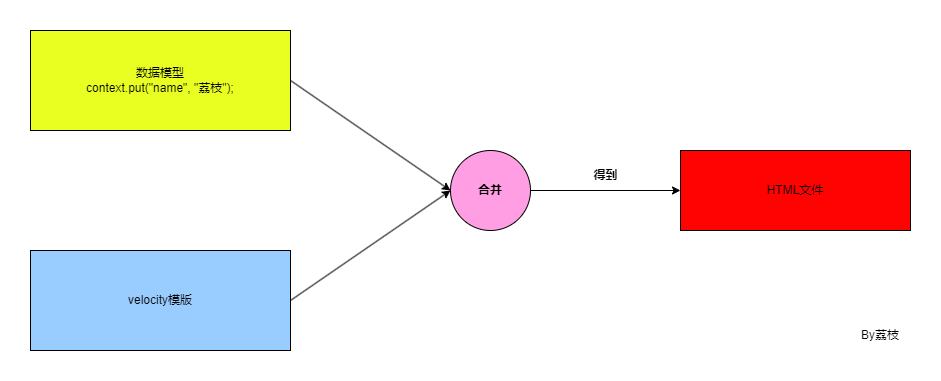

The diagram above was exported from draw.io. Its source (the exported page's mxGraphModel, read from the mxfile embedded in the PNG):
<mxGraphModel dx="1461" dy="765" grid="1" gridSize="10" guides="1" tooltips="1" connect="1" arrows="1" fold="1" page="1" pageScale="1" pageWidth="827" pageHeight="1169" math="0" shadow="0">
  <root>
    <mxCell id="0" />
    <mxCell id="1" parent="0" />
    <mxCell id="ya9tiiwN8NHs04q2R9x7-12" style="edgeStyle=orthogonalEdgeStyle;rounded=0;orthogonalLoop=1;jettySize=auto;html=1;" edge="1" parent="1" source="ya9tiiwN8NHs04q2R9x7-4" target="ya9tiiwN8NHs04q2R9x7-9">
      <mxGeometry relative="1" as="geometry" />
    </mxCell>
    <mxCell id="ya9tiiwN8NHs04q2R9x7-4" value="&lt;b&gt;合并&lt;/b&gt;" style="ellipse;whiteSpace=wrap;html=1;aspect=fixed;fillColor=#FF9EE2;" vertex="1" parent="1">
      <mxGeometry x="500" y="240" width="80" height="80" as="geometry" />
    </mxCell>
    <mxCell id="ya9tiiwN8NHs04q2R9x7-1" value="数据模型&lt;div&gt;context.put(&quot;name&quot;, &quot;荔枝&quot;);&lt;br&gt;&lt;/div&gt;" style="rounded=0;whiteSpace=wrap;html=1;fillColor=#E9FF21;" vertex="1" parent="1">
      <mxGeometry x="80" y="120" width="260" height="100" as="geometry" />
    </mxCell>
    <mxCell id="ya9tiiwN8NHs04q2R9x7-2" value="velocity模版" style="rounded=0;whiteSpace=wrap;html=1;fillColor=#99CCFF;" vertex="1" parent="1">
      <mxGeometry x="80" y="340" width="260" height="100" as="geometry" />
    </mxCell>
    <mxCell id="ya9tiiwN8NHs04q2R9x7-7" value="" style="endArrow=classic;html=1;rounded=0;exitX=1;exitY=0.5;exitDx=0;exitDy=0;entryX=0;entryY=0.5;entryDx=0;entryDy=0;" edge="1" parent="1" source="ya9tiiwN8NHs04q2R9x7-1" target="ya9tiiwN8NHs04q2R9x7-4">
      <mxGeometry width="50" height="50" relative="1" as="geometry">
        <mxPoint x="480" y="420" as="sourcePoint" />
        <mxPoint x="450" y="280" as="targetPoint" />
      </mxGeometry>
    </mxCell>
    <mxCell id="ya9tiiwN8NHs04q2R9x7-8" value="" style="endArrow=classic;html=1;rounded=0;exitX=1;exitY=0.5;exitDx=0;exitDy=0;entryX=0;entryY=0.5;entryDx=0;entryDy=0;" edge="1" parent="1" target="ya9tiiwN8NHs04q2R9x7-4">
      <mxGeometry width="50" height="50" relative="1" as="geometry">
        <mxPoint x="340" y="390" as="sourcePoint" />
        <mxPoint x="500" y="500" as="targetPoint" />
      </mxGeometry>
    </mxCell>
    <mxCell id="ya9tiiwN8NHs04q2R9x7-9" value="HTML文件" style="rounded=0;whiteSpace=wrap;html=1;fillColor=#FF0303;" vertex="1" parent="1">
      <mxGeometry x="730" y="240" width="230" height="80" as="geometry" />
    </mxCell>
    <mxCell id="ya9tiiwN8NHs04q2R9x7-13" value="&lt;b&gt;得到&lt;/b&gt;" style="text;html=1;align=center;verticalAlign=middle;resizable=0;points=[];autosize=1;strokeColor=none;fillColor=none;" vertex="1" parent="1">
      <mxGeometry x="630" y="250" width="50" height="30" as="geometry" />
    </mxCell>
    <mxCell id="ya9tiiwN8NHs04q2R9x7-15" value="By荔枝" style="text;html=1;align=center;verticalAlign=middle;whiteSpace=wrap;rounded=0;" vertex="1" parent="1">
      <mxGeometry x="900" y="410" width="60" height="30" as="geometry" />
    </mxCell>
  </root>
</mxGraphModel>